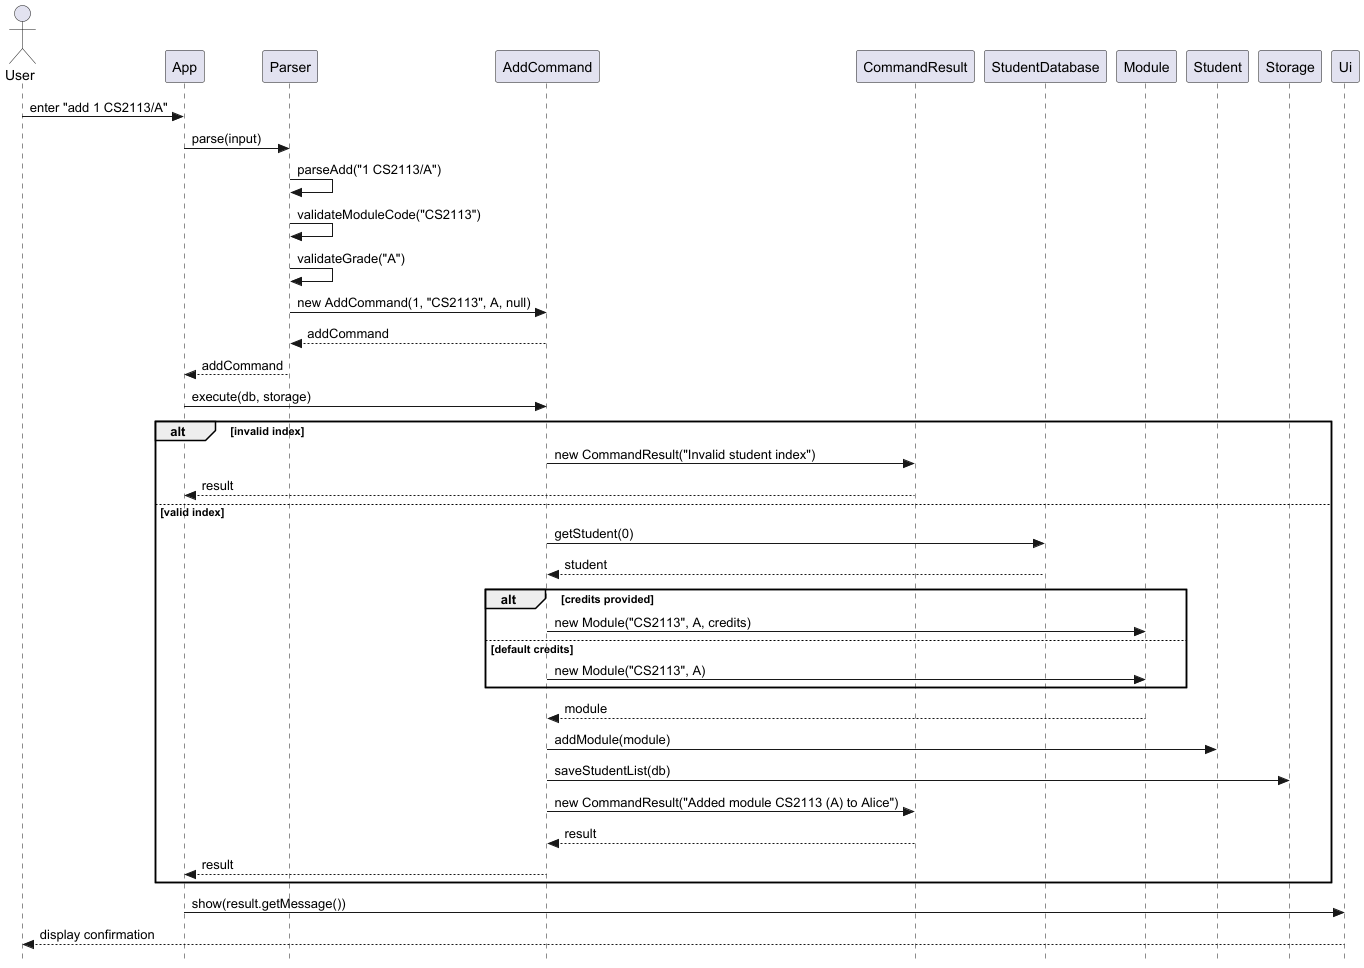

The diagram above was rendered by PlantUML. Its source (embedded in the PNG):
@startuml AddCommandSequence
skinparam style strictuml
actor User

User -> App : enter "add 1 CS2113/A"
App -> Parser : parse(input)
Parser -> Parser : parseAdd("1 CS2113/A")
Parser -> Parser : validateModuleCode("CS2113")
Parser -> Parser : validateGrade("A")
Parser -> AddCommand : new AddCommand(1, "CS2113", A, null)
AddCommand --> Parser : addCommand
Parser --> App : addCommand
App -> AddCommand : execute(db, storage)

alt invalid index
    AddCommand -> CommandResult : new CommandResult("Invalid student index")
    CommandResult --> App : result
else valid index
    AddCommand -> StudentDatabase : getStudent(0)
    StudentDatabase --> AddCommand : student

    alt credits provided
        AddCommand -> Module : new Module("CS2113", A, credits)
    else default credits
        AddCommand -> Module : new Module("CS2113", A)
    end

    Module --> AddCommand : module
    AddCommand -> Student : addModule(module)
    AddCommand -> Storage : saveStudentList(db)
    AddCommand -> CommandResult : new CommandResult("Added module CS2113 (A) to Alice")
    CommandResult --> AddCommand : result
    AddCommand --> App : result
end

App -> Ui : show(result.getMessage())
Ui --> User : display confirmation
@enduml